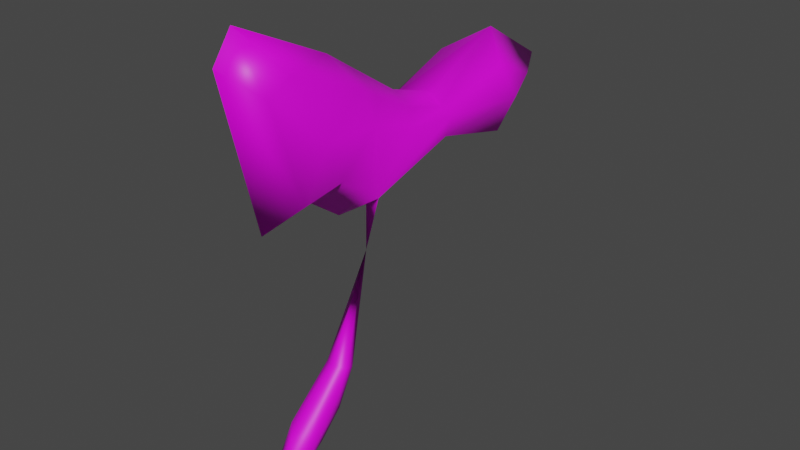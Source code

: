 # Source: untitled6-4.blend  (saved by Blender 3.0.42; exported with 4.5.12 LTS)
import bpy
from mathutils import Matrix  # noqa: F401  (used for matrix-valued properties, if any)

bpy.ops.wm.read_factory_settings(use_empty=True)
scene = bpy.context.scene
scene.name = 'Scene'

# ---- collections
col_collection = bpy.data.collections.new('Collection'); scene.collection.children.link(col_collection)

# ---- images (referenced by path relative to the original .blend; pixels are not part of the script)
import os
ASSET_DIR = os.environ.get("B2B_ASSET_DIR", "")  # directory of the original .blend (textures are referenced by path, not embedded)
HERE = os.path.dirname(os.path.abspath(__file__))  # packed textures are extracted next to this script under _unpacked/

def load_image(name, relpath, width, height, colorspace="sRGB"):
    """Load a texture the original file referenced (path relative to the .blend, or extracted next to this script)."""
    p = next((c for c in (os.path.join(HERE, relpath), os.path.join(ASSET_DIR, relpath)) if relpath and os.path.exists(c)), "")
    if p:
        img = bpy.data.images.load(p, check_existing=True)
        img.name = name
    else:  # same state as the original file: an image datablock whose file is absent (Cycles renders it pink)
        img = bpy.data.images.new(name, width, height)
        img.source = "FILE"
        img.filepath = "//" + (relpath or name)
    img.colorspace_settings.name = colorspace
    return img
img_fe_fruit_stem_01_png = load_image('fe_fruit_stem_01.png', 'fe_fruit_stem_01.png', 1024, 1024, 'sRGB')
img_fe_fruit_stem_01__tintmask_rw4_dds = load_image('fe_fruit_stem_01__tintMask.rw4.dds', 'fe_fruit_stem_01__tintMask.rw4.dds', 1024, 1024, 'sRGB')

# ---- materials (node trees are filled in below, after node groups)
mat_material_002 = bpy.data.materials.new('Material.002')
mat_material_002.use_transparent_shadow = False

# ---- material node trees
mat_material_002.use_nodes = True; mat_material_002.node_tree.nodes.clear()
_N = mat_material_002.node_tree.nodes; _L = mat_material_002.node_tree.links
n0 = _N.new('ShaderNodeBsdfPrincipled'); n0.name = 'Principled BSDF'; n0.location = (10, 300)
n0.distribution = 'GGX'
n0.subsurface_method = 'RANDOM_WALK_SKIN'
n0.inputs[3].default_value = 1.45
n0.inputs[27].default_value = (0.0, 0.0, 0.0, 1.0)
n0.inputs[28].default_value = 1.0
n1 = _N.new('ShaderNodeOutputMaterial'); n1.name = 'Material Output'; n1.location = (300, 300)
n2 = _N.new('ShaderNodeTexImage'); n2.name = 'Image Texture'; n2.location = (-280, 275)
n2.image = img_fe_fruit_stem_01_png
n3 = _N.new('ShaderNodeTexImage'); n3.name = 'Image Texture.001'; n3.location = (-280, 275)
n3.image = img_fe_fruit_stem_01__tintmask_rw4_dds
_L.new(n0.outputs[0], n1.inputs[0])
_L.new(n3.outputs[0], n0.inputs[0])
n1.is_active_output = True

# ---- world
world_world = bpy.data.worlds.new('World'); scene.world = world_world
world_world.use_nodes = True; world_world.node_tree.nodes.clear()
_N = world_world.node_tree.nodes; _L = world_world.node_tree.links
n0 = _N.new('ShaderNodeOutputWorld'); n0.name = 'World Output'; n0.location = (300, 300)
n1 = _N.new('ShaderNodeBackground'); n1.name = 'Background'; n1.location = (10, 300)
n1.inputs[0].default_value = (0.05088, 0.05088, 0.05088, 1.0)
_L.new(n1.outputs[0], n0.inputs[0])
n0.is_active_output = True
world_world.color = (0.05088, 0.05088, 0.05088)
world_world.use_sun_shadow = False
world_world.sun_shadow_jitter_overblur = 0.0

# ---- meshes
me_vert = bpy.data.meshes.new('Vert')
me_vert.from_pydata([(1.692e-17, -0.16, -0.07603), (1.692e-17, -0.04262, -0.0006945), (1.869e-17, 0.06618, 0.1471), (8.967e-18, 0.2887, 0.4803), (0.0, 0.4415, 0.4494), (1.088e-17, 0.5755, 0.5563), (0.0, 0.4415, 0.6361), (1.063e-17, 0.2753, 0.5655), (1.127e-17, 0.1811, 0.5948), (0.0001008, 0.08561, 0.6569), (1.325e-17, 0.03413, 0.6906), (1.482e-17, -0.1446, 0.7745), (1.409e-17, -0.1803, 0.7245), (8.761e-18, -0.1139, 0.4521), (9.215e-18, -0.02722, 0.4793), (8.079e-18, 0.05005, 0.424), (1.866e-17, 0.02386, 0.157), (-1.004e-10, -0.07726, 0.06556), (-1.004e-10, 0.01814, 0.07129), (0.02206, -0.102, -0.007258), (0.01931, -0.02562, 0.04174), (0.02083, 0.05021, 0.15), (0.05277, 0.2512, 0.5068), (0.06253, 0.3837, 0.4778), (0.05859, 0.4732, 0.5563), (0.06253, 0.3837, 0.5979), (0.05184, 0.2397, 0.5616), (0.05037, 0.1651, 0.5816), (0.04864, 0.08976, 0.6209), (0.04939, 0.04949, 0.6449), (0.03816, -0.07373, 0.6943), (0.03211, -0.1162, 0.6692), (0.04037, -0.06181, 0.4937), (0.04991, 0.004702, 0.5101), (0.05163, 0.06491, 0.4737), (0.02053, 0.03459, 0.1538), (0.02194, -0.0541, 0.07525), (0.02313, 0.01389, 0.08856), (0.06929, 0.2448, 0.5481), (0.0826, 0.4038, 0.5371), (0.06185, 0.1607, 0.5541), (0.06483, 0.06398, 0.5835), (0.06039, -0.03293, 0.5896), (0.02874, -0.03339, 0.06899), (0.02646, 0.01124, 0.1218), (-0.02206, -0.102, -0.007258), (-0.01931, -0.02562, 0.04174), (-0.02083, 0.05021, 0.15), (-0.04345, 0.2512, 0.5068), (-0.06067, 0.3837, 0.4778), (-0.05674, 0.4732, 0.5563), (-0.06067, 0.3837, 0.5979), (-0.04252, 0.2397, 0.5616), (-0.03599, 0.1648, 0.5816), (-0.04217, 0.08932, 0.6209), (-0.04284, 0.04905, 0.6449), (-0.03527, -0.07416, 0.6943), (-0.02923, -0.1166, 0.6692), (-0.03749, -0.06225, 0.4937), (-0.04702, 0.004266, 0.5101), (-0.04507, 0.06447, 0.4737), (-0.02053, 0.03459, 0.1538), (-0.02194, -0.0541, 0.07525), (-0.02313, 0.01389, 0.08856), (-0.05997, 0.2448, 0.5481), (-0.08074, 0.4038, 0.5371), (-0.04747, 0.1605, 0.5541), (-0.05827, 0.06354, 0.5835), (-0.0575, -0.03337, 0.5896), (-0.02874, -0.03339, 0.06899), (-0.02646, 0.01124, 0.1218), (1.187e-10, 0.114, 0.4195), (-0.01149, 0.1313, 0.4268), (1.273e-10, 0.1452, 0.4242), (0.01149, 0.1313, 0.4268), (-1.423e-05, 0.1127, 0.3374), (0.05277, 0.2512, 0.5068), (0.05163, 0.06491, 0.4737), (0.06929, 0.2448, 0.5481), (0.06185, 0.1607, 0.5541), (0.06483, 0.06398, 0.5835), (0.01149, 0.1313, 0.4268)], [], [(13, 14, 33, 32), (6, 7, 26, 25), (14, 15, 34, 33), (7, 8, 27, 26), (74, 73, 3, 22), (8, 9, 28, 27), (9, 10, 29, 28), (16, 17, 36, 35), (10, 11, 30, 29), (3, 4, 23, 22), (17, 0, 19, 36), (11, 12, 31, 30), (4, 5, 24, 23), (1, 18, 37, 20), (0, 1, 20, 19), (12, 13, 32, 31), (5, 6, 25, 24), (18, 2, 21, 37), (29, 30, 42, 41), (26, 27, 40, 38), (33, 34, 41, 42), (23, 24, 39), (30, 31, 42), (27, 28, 41, 40), (24, 25, 39), (31, 32, 42), (28, 29, 41), (25, 26, 38, 39), (32, 33, 42), (22, 23, 39, 38), (15, 60, 72, 71), (20, 37, 43), (36, 19, 43), (19, 20, 43), (70, 61, 47), (35, 36, 44), (43, 37, 44), (37, 21, 44), (36, 43, 44), (13, 58, 59, 14), (6, 51, 52, 7), (14, 59, 60, 15), (7, 52, 53, 8), (8, 53, 54, 9), (9, 54, 55, 10), (16, 61, 62, 17), (10, 55, 56, 11), (3, 48, 49, 4), (17, 62, 45, 0), (11, 56, 57, 12), (4, 49, 50, 5), (1, 46, 63, 18), (0, 45, 46, 1), (12, 57, 58, 13), (5, 50, 51, 6), (18, 63, 47, 2), (55, 67, 68, 56), (52, 64, 66, 53), (59, 68, 67, 60), (49, 65, 50), (56, 68, 57), (53, 66, 67, 54), (50, 65, 51), (57, 68, 58), (54, 67, 55), (51, 65, 64, 52), (58, 68, 59), (48, 64, 65, 49), (73, 72, 48, 3), (46, 69, 63), (62, 69, 45), (45, 69, 46), (61, 70, 62), (69, 70, 63), (63, 70, 47), (62, 70, 69), (35, 44, 21), (48, 72, 60, 67, 66, 64), (74, 71, 75), (15, 71, 74, 34), (73, 74, 75), (71, 72, 75), (72, 73, 75), (61, 16, 75), (16, 35, 75), (47, 61, 75), (2, 47, 75), (35, 21, 75), (21, 2, 75), (34, 74, 22, 38, 40, 41), (41, 40, 79, 80), (74, 34, 77, 81), (22, 74, 81, 76), (40, 38, 78, 79)])
me_vert.polygons.foreach_set('use_smooth', [True] * 94)
_uv = me_vert.uv_layers.new(name='UVMap')
_uv.uv.foreach_set('vector', [0.5801, 0.8983, 0.5841, 0.8922, 0.6006, 0.9108, 0.5868, 0.9034, 0.5134, 0.9244, 0.5226, 0.9203, 0.5229, 0.933, 0.5145, 0.9269, 0.5841, 0.8922, 0.594, 0.8585, 0.6393, 0.9331, 0.6006, 0.9108, 0.5226, 0.9203, 0.5441, 0.9153, 0.5536, 0.9307, 0.5229, 0.933, 0.4778, 0.833, 0.4918, 0.8366, 0.5006, 0.9223, 0.4831, 0.9547, 0.5441, 0.9153, 0.5654, 0.9063, 0.5689, 0.9139, 0.5536, 0.9307, 0.5654, 0.9063, 0.569, 0.9045, 0.5741, 0.9113, 0.5689, 0.9139, 0.7497, 0.2212, 0.7497, 0.1487, 0.7655, 0.1647, 0.7644, 0.2282, 0.569, 0.9045, 0.5748, 0.9009, 0.5765, 0.9032, 0.5741, 0.9113, 0.5006, 0.9223, 0.5114, 0.9243, 0.5095, 0.9271, 0.4831, 0.9547, 0.7497, 0.1563, 0.7497, 0.06698, 0.7655, 0.1093, 0.7655, 0.1614, 0.5748, 0.9009, 0.5752, 0.9006, 0.5777, 0.9025, 0.5765, 0.9032, 0.5114, 0.9243, 0.5124, 0.9243, 0.5122, 0.9259, 0.5095, 0.9271, 0.7497, 0.1679, 0.7497, 0.2124, 0.7663, 0.2106, 0.7636, 0.1816, 0.7471, 0.08406, 0.7681, 0.1435, 0.7626, 0.1625, 0.749, 0.1239, 0.5752, 0.9006, 0.5801, 0.8983, 0.5868, 0.9034, 0.5777, 0.9025, 0.5124, 0.9243, 0.5134, 0.9244, 0.5145, 0.9269, 0.5122, 0.9259, 0.7497, 0.1546, 0.7497, 0.2022, 0.7647, 0.205, 0.7663, 0.1663, 0.5741, 0.9113, 0.5765, 0.9032, 0.5841, 0.9074, 0.5823, 0.9192, 0.5229, 0.933, 0.5536, 0.9307, 0.5582, 0.9424, 0.5083, 0.9402, 0.6006, 0.9108, 0.6393, 0.9331, 0.5823, 0.9192, 0.5841, 0.9074, 0.5095, 0.9271, 0.5122, 0.9259, 0.5116, 0.9281, 0.5765, 0.9032, 0.5777, 0.9025, 0.5841, 0.9074, 0.5536, 0.9307, 0.5689, 0.9139, 0.5823, 0.9192, 0.5582, 0.9424, 0.5122, 0.9259, 0.5145, 0.9269, 0.5116, 0.9281, 0.5777, 0.9025, 0.5868, 0.9034, 0.5841, 0.9074, 0.5689, 0.9139, 0.5741, 0.9113, 0.5823, 0.9192, 0.5145, 0.9269, 0.5229, 0.933, 0.5083, 0.9402, 0.5116, 0.9281, 0.5868, 0.9034, 0.6006, 0.9108, 0.5841, 0.9074, 0.4831, 0.9547, 0.5095, 0.9271, 0.5116, 0.9281, 0.5083, 0.9402, 0.594, 0.8585, 0.56, 0.8642, 0.5279, 0.7983, 0.5876, 0.8134, 0.7626, 0.1625, 0.7639, 0.1896, 0.7526, 0.1693, 0.7436, 0.1653, 0.749, 0.1239, 0.7526, 0.1693, 0.749, 0.1239, 0.7626, 0.1625, 0.7526, 0.1693, 0.754, 0.1999, 0.7536, 0.2173, 0.7601, 0.2207, 0.7536, 0.2173, 0.7436, 0.1653, 0.754, 0.1999, 0.7526, 0.1693, 0.7639, 0.1896, 0.754, 0.1999, 0.7639, 0.1896, 0.7601, 0.2207, 0.754, 0.1999, 0.7436, 0.1653, 0.7526, 0.1693, 0.754, 0.1999, 0.5801, 0.8983, 0.5752, 0.8928, 0.5702, 0.8839, 0.5841, 0.8922, 0.5134, 0.9244, 0.5154, 0.9208, 0.5245, 0.9075, 0.5226, 0.9203, 0.5841, 0.8922, 0.5702, 0.8839, 0.56, 0.8642, 0.594, 0.8585, 0.5226, 0.9203, 0.5245, 0.9075, 0.5428, 0.8993, 0.5441, 0.9153, 0.5441, 0.9153, 0.5428, 0.8993, 0.5592, 0.9002, 0.5654, 0.9063, 0.5654, 0.9063, 0.5592, 0.9002, 0.5636, 0.8987, 0.569, 0.9045, 0.7497, 0.2212, 0.735, 0.2282, 0.734, 0.1647, 0.7497, 0.1487, 0.569, 0.9045, 0.5636, 0.8987, 0.5721, 0.8994, 0.5748, 0.9009, 0.5006, 0.9223, 0.5107, 0.9, 0.5106, 0.9216, 0.5114, 0.9243, 0.7497, 0.1563, 0.734, 0.1614, 0.7339, 0.1093, 0.7497, 0.06698, 0.5748, 0.9009, 0.5721, 0.8994, 0.5733, 0.8987, 0.5752, 0.9006, 0.5114, 0.9243, 0.5106, 0.9216, 0.5126, 0.9226, 0.5124, 0.9243, 0.7497, 0.1679, 0.7359, 0.1816, 0.7332, 0.2106, 0.7497, 0.2124, 0.7471, 0.08406, 0.749, 0.1239, 0.7626, 0.1625, 0.7681, 0.1435, 0.5752, 0.9006, 0.5733, 0.8987, 0.5752, 0.8928, 0.5801, 0.8983, 0.5124, 0.9243, 0.5126, 0.9226, 0.5154, 0.9208, 0.5134, 0.9244, 0.7497, 0.1546, 0.7332, 0.1663, 0.7348, 0.205, 0.7497, 0.2022, 0.5636, 0.8987, 0.5592, 0.8911, 0.5694, 0.8938, 0.5721, 0.8994, 0.5245, 0.9075, 0.5198, 0.9048, 0.5404, 0.8899, 0.5428, 0.8993, 0.5702, 0.8839, 0.5694, 0.8938, 0.5592, 0.8911, 0.56, 0.8642, 0.5106, 0.9216, 0.513, 0.9203, 0.5126, 0.9226, 0.5721, 0.8994, 0.5694, 0.8938, 0.5733, 0.8987, 0.5428, 0.8993, 0.5404, 0.8899, 0.5592, 0.8911, 0.5592, 0.9002, 0.5126, 0.9226, 0.513, 0.9203, 0.5154, 0.9208, 0.5733, 0.8987, 0.5694, 0.8938, 0.5752, 0.8928, 0.5592, 0.9002, 0.5592, 0.8911, 0.5636, 0.8987, 0.5154, 0.9208, 0.513, 0.9203, 0.5198, 0.9048, 0.5245, 0.9075, 0.5752, 0.8928, 0.5694, 0.8938, 0.5702, 0.8839, 0.5107, 0.9, 0.5198, 0.9048, 0.513, 0.9203, 0.5106, 0.9216, 0.4918, 0.8366, 0.5279, 0.7983, 0.5107, 0.9, 0.5006, 0.9223, 0.7626, 0.1625, 0.7526, 0.1693, 0.7639, 0.1896, 0.7436, 0.1653, 0.7526, 0.1693, 0.749, 0.1239, 0.749, 0.1239, 0.7526, 0.1693, 0.7626, 0.1625, 0.7536, 0.2173, 0.754, 0.1999, 0.7436, 0.1653, 0.7526, 0.1693, 0.754, 0.1999, 0.7639, 0.1896, 0.7639, 0.1896, 0.754, 0.1999, 0.7601, 0.2207, 0.7436, 0.1653, 0.754, 0.1999, 0.7526, 0.1693, 0.7536, 0.2173, 0.754, 0.1999, 0.7601, 0.2207, 0.5107, 0.9, 0.5279, 0.7983, 0.56, 0.8642, 0.5592, 0.8911, 0.5404, 0.8899, 0.5198, 0.9048, 0.5237, 0.9835, 0.5224, 0.9831, 0.5218, 0.9828, 0.594, 0.8585, 0.5876, 0.8134, 0.6393, 0.8212, 0.6393, 0.9331, 0.5233, 0.9747, 0.5237, 0.9835, 0.5218, 0.9828, 0.5224, 0.9831, 0.5243, 0.9798, 0.5218, 0.9828, 0.5243, 0.9798, 0.5233, 0.9747, 0.5218, 0.9828, 0.735, 0.2084, 0.7497, 0.2112, 0.7497, 0.326, 0.7497, 0.2112, 0.7644, 0.2084, 0.7497, 0.326, 0.7601, 0.2207, 0.7536, 0.2173, 0.7316, 0.3011, 0.7497, 0.2022, 0.7348, 0.205, 0.7497, 0.326, 0.7536, 0.2173, 0.7601, 0.2207, 0.7316, 0.3011, 0.7647, 0.205, 0.7497, 0.2022, 0.7497, 0.326, 0.6393, 0.9331, 0.5525, 0.9871, 0.4831, 0.9547, 0.5083, 0.9402, 0.5609, 0.9409, 0.5823, 0.9192, 0.6852, 0.7983, 0.6852, 0.7983, 0.6852, 0.7983, 0.6852, 0.7983, 0.6852, 0.8441, 0.6852, 0.8441, 0.6852, 0.8441, 0.6852, 0.8441, 0.6852, 0.8441, 0.6852, 0.8441, 0.6852, 0.8441, 0.6852, 0.8441, 0.6852, 0.7983, 0.6852, 0.7983, 0.6852, 0.7983, 0.6852, 0.7983])
me_vert.materials.append(mat_material_002)
me_vert.use_remesh_fix_poles = True
me_vert.use_remesh_preserve_attributes = False
me_vert.update()

# ---- objects
ob_vert = bpy.data.objects.new('Vert', me_vert)

# ---- transforms, parenting, visibility, modifiers, constraints
ob_vert.location = (0.0, 0.0, 0.0)

# ---- collection membership
col_collection.objects.link(ob_vert)

# ---- scene / render settings (as saved in the file)
scene.frame_start = 1; scene.frame_end = 250; scene.frame_set(1)
scene.render.engine = 'BLENDER_EEVEE_NEXT'
scene.cycles.sampling_pattern = 'TABULATED_SOBOL'
scene.cycles.use_light_tree = False
scene.view_settings.view_transform = 'Filmic'
bpy.context.view_layer.update()

# ---- added for rendering (the .blend has no active camera and no usable light): camera, sun
cam_auto = bpy.data.cameras.new('AutoCamera')
cam_auto.lens = 50.0
cam_auto.sensor_width = 36.0
cam_auto.clip_end = 1000.0
ob_auto_camera = bpy.data.objects.new('AutoCamera', cam_auto)
scene.collection.objects.link(ob_auto_camera)
ob_auto_camera.location = (1.06447, -1.07864, 1.20008)
ob_auto_camera.rotation_euler = (1.09748, -7.21219e-08, 0.694738)
scene.camera = ob_auto_camera
light_auto_sun = bpy.data.lights.new('AutoSun', 'SUN')
light_auto_sun.energy = 3.0
light_auto_sun.angle = 0.0523599
ob_auto_sun = bpy.data.objects.new('AutoSun', light_auto_sun)
scene.collection.objects.link(ob_auto_sun)
ob_auto_sun.rotation_euler = (0.872665, 0.174533, 0.523599)
bpy.context.view_layer.update()
